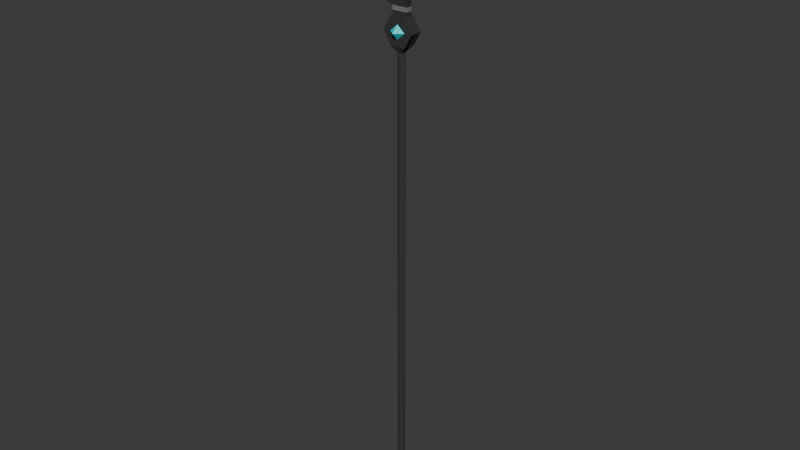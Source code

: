 # Source: Mdl_GlaiveConcept1.blend  (saved by Blender 4.3.34; exported with 4.5.12 LTS)
import bpy
from mathutils import Matrix  # noqa: F401  (used for matrix-valued properties, if any)

bpy.ops.wm.read_factory_settings(use_empty=True)
scene = bpy.context.scene
scene.name = 'Scene'

# ---- collections
col_collection = bpy.data.collections.new('Collection'); scene.collection.children.link(col_collection)

# ---- materials (node trees are filled in below, after node groups)
mat_edge = bpy.data.materials.new('Edge')
mat_metal = bpy.data.materials.new('Metal')
mat_crystal = bpy.data.materials.new('Crystal')

# ---- material node trees
mat_edge.use_nodes = True; mat_edge.node_tree.nodes.clear()
_N = mat_edge.node_tree.nodes; _L = mat_edge.node_tree.links
n0 = _N.new('ShaderNodeBsdfPrincipled'); n0.name = 'Principled BSDF'; n0.location = (10, 300)
n0.inputs[0].default_value = (0.2025, 0.2025, 0.2025, 1.0)
n1 = _N.new('ShaderNodeOutputMaterial'); n1.name = 'Material Output'; n1.location = (300, 300)
_L.new(n0.outputs[0], n1.inputs[0])
n1.is_active_output = True
mat_metal.use_nodes = True; mat_metal.node_tree.nodes.clear()
_N = mat_metal.node_tree.nodes; _L = mat_metal.node_tree.links
n0 = _N.new('ShaderNodeBsdfPrincipled'); n0.name = 'Principled BSDF'; n0.location = (10, 300)
n0.inputs[0].default_value = (0.04021, 0.04021, 0.04021, 1.0)
n1 = _N.new('ShaderNodeOutputMaterial'); n1.name = 'Material Output'; n1.location = (300, 300)
_L.new(n0.outputs[0], n1.inputs[0])
n1.is_active_output = True
mat_crystal.use_nodes = True; mat_crystal.node_tree.nodes.clear()
_N = mat_crystal.node_tree.nodes; _L = mat_crystal.node_tree.links
n0 = _N.new('ShaderNodeBsdfPrincipled'); n0.name = 'Principled BSDF'; n0.location = (10, 300)
n0.inputs[0].default_value = (0.0, 0.7624, 0.8003, 1.0)
n1 = _N.new('ShaderNodeOutputMaterial'); n1.name = 'Material Output'; n1.location = (300, 300)
_L.new(n0.outputs[0], n1.inputs[0])
n1.is_active_output = True

# ---- world
world_world = bpy.data.worlds.new('World'); scene.world = world_world
world_world.use_nodes = True; world_world.node_tree.nodes.clear()
_N = world_world.node_tree.nodes; _L = world_world.node_tree.links
n0 = _N.new('ShaderNodeOutputWorld'); n0.name = 'World Output'; n0.location = (300, 300)
n1 = _N.new('ShaderNodeBackground'); n1.name = 'Background'; n1.location = (10, 300)
n1.inputs[0].default_value = (0.05088, 0.05088, 0.05088, 1.0)
_L.new(n1.outputs[0], n0.inputs[0])
n0.is_active_output = True
world_world.color = (0.05088, 0.05088, 0.05088)
world_world.sun_shadow_jitter_overblur = 0.0

# ---- meshes
me_cylinder = bpy.data.meshes.new('Cylinder')
me_cylinder.from_pydata([(-4.003e-09, 0.2712, -20.31), (-4.003e-09, 0.2712, 13.77), (0.1918, 0.1918, -20.31), (0.1918, 0.1918, 13.77), (0.2712, -2.296e-09, -20.31), (0.3365, -2.296e-09, 14.2), (0.1918, -0.1918, -20.31), (0.1918, -0.1918, 13.77), (-4.003e-09, -0.2712, -20.31), (-4.003e-09, -0.2712, 13.77), (-0.1918, -0.1918, -20.31), (-0.1918, -0.1918, 13.77), (-0.2712, -2.296e-09, -20.31), (-0.3365, -2.296e-09, 14.2), (-0.1918, 0.1918, -20.31), (-0.1918, 0.1918, 13.77), (-2.409e-09, 0.5517, -20.84), (0.3901, 0.3901, -20.84), (0.5517, 2.126e-09, -20.84), (0.3901, -0.3901, -20.84), (-2.409e-09, -0.5517, -20.84), (-0.3901, -0.3901, -20.84), (-0.5517, 2.126e-09, -20.84), (-0.3901, 0.3901, -20.84), (-1.036e-06, 0.0, -22.4), (0.0, 0.4776, 14.2), (-1.156, 0.0, 15.2), (1.156, 0.0, 15.2), (-0.5781, 0.0, 16.2), (0.5781, 0.0, 16.2), (-1.156, 0.4776, 15.2), (0.0, 0.9613, 15.2), (1.156, 0.4776, 15.2), (-0.5781, 0.4776, 14.2), (0.5781, 0.4776, 16.2), (0.5781, 0.4776, 14.2), (-0.5781, 0.4776, 16.2), (-1.156, -0.4457, 15.2), (0.0, -0.9294, 15.2), (1.156, -0.4457, 15.2), (-0.5781, -0.4457, 14.2), (0.5781, -0.4457, 16.2), (0.5781, -0.4457, 14.2), (-0.5781, -0.4457, 16.2), (0.0, -0.4457, 14.2), (-2.98e-06, -0.4457, 16.2), (-6.497e-06, 0.4776, 16.2), (-0.5781, -0.4457, 15.2), (0.5781, -0.4457, 15.2), (-1.49e-06, -0.4457, 15.7), (0.0, -0.4457, 14.7), (-0.5781, 0.4776, 15.2), (0.5781, 0.4776, 15.2), (-3.248e-06, 0.4776, 15.7), (0.0, 0.4776, 14.7), (0.5781, -0.2228, 16.2), (-0.5781, -0.2228, 16.2), (0.5781, 0.2388, 16.2), (-0.5781, 0.2388, 16.2), (0.5781, -0.2228, 24.28), (0.5781, 0.0, 24.92), (-1.088, 0.0, 16.9), (-0.5781, 0.2388, 22.06), (-0.5781, -0.2228, 22.06), (0.5781, 0.2388, 24.28), (-0.5781, -0.2228, 16.83), (-0.5781, 0.0, 16.83), (-0.5781, 0.2388, 16.83), (0.5781, 0.0, 16.83), (0.5781, -0.2228, 16.83), (0.5781, 0.2388, 16.83), (0.5781, 0.2388, 22.06), (0.5781, 0.0, 22.06), (0.5781, -0.2228, 22.06), (-1.073, -0.2228, 16.95), (-1.073, -0.2228, 22.18), (0.0831, -0.2228, 24.41), (-0.2798, 0.0, 24.51), (-1.478, 0.0, 22.18), (-1.073, 0.2388, 22.18), (0.0831, 0.2388, 24.41), (-1.414, 0.0, 16.95), (-1.073, 0.2388, 16.95), (-0.5781, 0.0, 16.51), (-0.5781, 0.2388, 16.51), (0.5781, -0.2228, 16.51), (0.5781, 0.2388, 16.51), (-0.5781, -0.2228, 16.51), (0.5781, 0.0, 16.51)], [], [(0, 1, 3, 2), (2, 3, 5, 4), (4, 5, 7, 6), (6, 7, 9, 8), (8, 9, 11, 10), (10, 11, 13, 12), (5, 27, 39, 42), (12, 13, 15, 14), (14, 15, 1, 0), (6, 8, 20, 19), (23, 16, 24), (12, 14, 23, 22), (2, 4, 18, 17), (8, 10, 21, 20), (14, 0, 16, 23), (0, 2, 17, 16), (4, 6, 19, 18), (10, 12, 22, 21), (21, 22, 24), (19, 20, 24), (17, 18, 24), (22, 23, 24), (20, 21, 24), (18, 19, 24), (16, 17, 24), (55, 56, 43, 45, 41), (52, 31, 53), (52, 54, 31), (58, 57, 34, 46, 36), (27, 5, 35, 32), (13, 26, 30, 33), (5, 13, 33, 25, 35), (26, 28, 58, 36, 30), (29, 27, 32, 34, 57), (48, 49, 38), (50, 48, 38), (26, 13, 40, 37), (13, 5, 42, 44, 40), (28, 26, 37, 43, 56), (27, 29, 55, 41, 39), (42, 7, 5), (35, 5, 3), (33, 15, 13), (40, 13, 11), (40, 11, 9, 44), (44, 9, 7, 42), (35, 3, 1, 25), (25, 1, 15, 33), (44, 50, 47, 37, 40), (53, 31, 51), (54, 25, 33, 30, 51), (49, 45, 43, 37, 47), (50, 38, 47), (38, 49, 47), (42, 39, 48, 50, 44), (39, 41, 45, 49, 48), (31, 54, 51), (46, 53, 51, 30, 36), (35, 25, 54, 52, 32), (32, 52, 53, 46, 34), (62, 67, 82, 79), (64, 62, 79, 80), (59, 60, 77, 76), (66, 65, 74, 61), (69, 68, 72, 73), (70, 67, 62, 71), (68, 70, 71, 72), (65, 69, 73, 63), (87, 85, 69, 65), (88, 86, 70, 68), (86, 84, 67, 70), (85, 88, 68, 69), (83, 87, 65, 66), (84, 83, 66, 67), (72, 71, 64, 60), (73, 72, 60, 59), (63, 73, 59), (71, 62, 64), (82, 81, 78, 79), (81, 74, 75, 78), (78, 77, 80, 79), (77, 78, 75, 76), (67, 66, 61, 82), (63, 59, 76, 75), (65, 63, 75, 74), (60, 64, 80, 77), (58, 28, 83, 84), (61, 74, 81), (82, 61, 81), (28, 56, 87, 83), (55, 29, 88, 85), (57, 58, 84, 86), (29, 57, 86, 88), (56, 55, 85, 87)])
me_cylinder.polygons.foreach_set('material_index', [1, 1, 1, 1, 1, 1, 1, 1, 1, 1, 1, 1, 1, 1, 1, 1, 1, 1, 1, 1, 1, 1, 1, 1, 1, 1, 2, 2, 1, 1, 1, 1, 1, 1, 2, 2, 1, 1, 1, 1, 1, 1, 1, 1, 1, 1, 1, 1, 1, 2, 1, 1, 2, 2, 1, 1, 2, 1, 1, 1, 1, 1, 0, 1, 1, 1, 1, 1, 0, 0, 0, 0, 0, 0, 1, 1, 1, 1, 0, 0, 0, 0, 1, 1, 1, 0, 1, 1, 1, 1, 1, 1, 1, 1])
_uv = me_cylinder.uv_layers.new(name='UVMap')
_uv.uv.foreach_set('vector', [1.0, 0.5, 1.0, 1.0, 0.875, 1.0, 0.875, 0.5, 0.875, 0.5, 0.875, 1.0, 0.75, 1.0, 0.75, 0.5, 0.75, 0.5, 0.75, 1.0, 0.625, 1.0, 0.625, 0.5, 0.625, 0.5, 0.625, 1.0, 0.5, 1.0, 0.5, 0.5, 0.5, 0.5, 0.5, 1.0, 0.375, 1.0, 0.375, 0.5, 0.375, 0.5, 0.375, 1.0, 0.25, 1.0, 0.25, 0.5, 0.0, 0.0, 0.0, 0.0, 0.0, 0.0, 0.0, 0.0, 0.25, 0.5, 0.25, 1.0, 0.125, 1.0, 0.125, 0.5, 0.125, 0.5, 0.125, 1.0, 0.0, 1.0, 0.0, 0.5, 0.625, 0.5, 0.5, 0.5, 0.5, 0.5, 0.625, 0.5, 0.125, 0.5, 0.0, 0.5, 0.125, 0.5, 0.25, 0.5, 0.125, 0.5, 0.125, 0.5, 0.25, 0.5, 0.875, 0.5, 0.75, 0.5, 0.75, 0.5, 0.875, 0.5, 0.5, 0.5, 0.375, 0.5, 0.375, 0.5, 0.5, 0.5, 0.125, 0.5, 0.0, 0.5, 0.0, 0.5, 0.125, 0.5, 1.0, 0.5, 0.875, 0.5, 0.875, 0.5, 1.0, 0.5, 0.75, 0.5, 0.625, 0.5, 0.625, 0.5, 0.75, 0.5, 0.375, 0.5, 0.25, 0.5, 0.25, 0.5, 0.375, 0.5, 0.375, 0.5, 0.25, 0.5, 0.375, 0.5, 0.625, 0.5, 0.5, 0.5, 0.625, 0.5, 0.875, 0.5, 0.75, 0.5, 0.875, 0.5, 0.25, 0.5, 0.125, 0.5, 0.25, 0.5, 0.5, 0.5, 0.375, 0.5, 0.5, 0.5, 0.75, 0.5, 0.625, 0.5, 0.75, 0.5, 1.0, 0.5, 0.875, 0.5, 1.0, 0.5, 0.0, 0.0, 0.0, 0.0, 0.0, 0.0, 0.0, 0.0, 0.0, 0.0, 0.0, 0.0, 0.0, 0.0, 0.0, 0.0, 0.0, 0.0, 0.0, 0.0, 0.0, 0.0, 0.0, 0.0, 0.0, 0.0, 0.0, 0.0, 0.0, 0.0, 0.0, 0.0, 0.0, 0.0, 0.0, 0.0, 0.0, 0.0, 0.0, 0.0, 0.0, 0.0, 0.0, 0.0, 0.0, 0.0, 0.0, 0.0, 0.0, 0.0, 0.0, 0.0, 0.0, 0.0, 0.0, 0.0, 0.0, 0.0, 0.0, 0.0, 0.0, 0.0, 0.0, 0.0, 0.0, 0.0, 0.0, 0.0, 0.0, 0.0, 0.0, 0.0, 0.0, 0.0, 0.0, 0.0, 0.0, 0.0, 0.0, 0.0, 0.0, 0.0, 0.0, 0.0, 0.0, 0.0, 0.0, 0.0, 0.0, 0.0, 0.0, 0.0, 0.0, 0.0, 0.0, 0.0, 0.0, 0.0, 0.0, 0.0, 0.0, 0.0, 0.0, 0.0, 0.0, 0.0, 0.0, 0.0, 0.0, 0.0, 0.0, 0.0, 0.0, 0.0, 0.0, 0.0, 0.0, 0.0, 0.0, 0.0, 0.0, 0.0, 0.0, 0.0, 0.0, 0.0, 0.0, 0.0, 0.0, 0.0, 0.0, 0.0, 0.0, 0.0, 0.0, 0.0, 0.0, 0.0, 0.0, 0.0, 0.0, 0.0, 0.0, 0.0, 0.0, 0.0, 0.0, 0.0, 0.0, 0.0, 0.0, 0.0, 0.0, 0.0, 0.0, 0.0, 0.0, 0.0, 0.0, 0.0, 0.0, 0.0, 0.0, 0.0, 0.0, 0.0, 0.0, 0.0, 0.0, 0.0, 0.0, 0.0, 0.0, 0.0, 0.0, 0.0, 0.0, 0.0, 0.0, 0.0, 0.0, 0.0, 0.0, 0.0, 0.0, 0.0, 0.0, 0.0, 0.0, 0.0, 0.0, 0.0, 0.0, 0.0, 0.0, 0.0, 0.0, 0.0, 0.0, 0.0, 0.0, 0.0, 0.0, 0.0, 0.0, 0.0, 0.0, 0.0, 0.0, 0.0, 0.0, 0.0, 0.0, 0.0, 0.0, 0.0, 0.0, 0.0, 0.0, 0.0, 0.0, 0.0, 0.0, 0.0, 0.0, 0.0, 0.0, 0.0, 0.0, 0.0, 0.0, 0.0, 0.0, 0.0, 0.0, 0.0, 0.0, 0.0, 0.0, 0.0, 0.0, 0.0, 0.0, 0.0, 0.0, 0.0, 0.0, 0.0, 0.0, 0.0, 0.0, 0.0, 0.0, 0.0, 0.0, 0.0, 0.0, 0.0, 0.0, 0.0, 0.0, 0.0, 0.0, 0.0, 0.0, 0.0, 0.0, 0.0, 0.0, 0.0, 0.0, 0.0, 0.0, 0.0, 0.0, 0.0, 0.0, 0.0, 0.0, 0.0, 0.0, 0.0, 0.0, 0.0, 0.0, 0.0, 0.0, 0.0, 0.0, 0.0, 0.0, 0.0, 0.0, 0.0, 0.0, 0.0, 0.0, 0.0, 0.0, 0.0, 0.0, 0.0, 0.0, 0.0, 0.0, 0.0, 0.0, 0.0, 0.0, 0.0, 0.0, 0.0, 0.0, 0.0, 0.0, 0.0, 0.0, 0.0, 0.0, 0.0, 0.0, 0.0, 0.0, 0.0, 0.0, 0.0, 0.0, 0.0, 0.0, 0.0, 0.0, 0.0, 0.0, 0.0, 0.0, 0.0, 0.0, 0.0, 0.0, 0.0, 0.0, 0.0, 0.0, 0.0, 0.0, 0.0, 0.0, 0.0, 0.0, 0.0, 0.0, 0.0, 0.0, 0.0, 0.0, 0.0, 0.0, 0.0, 0.0, 0.0, 0.0, 0.0, 0.0, 0.0, 0.0, 0.0, 0.0, 0.0, 0.0, 0.0, 0.0, 0.0, 0.0, 0.0, 0.0, 0.0, 0.0, 0.0, 0.0, 0.0, 0.0, 0.0, 0.0, 0.0, 0.0, 0.0, 0.0, 0.0, 0.0, 0.0, 0.0, 0.0, 0.0, 0.0, 0.0, 0.0, 0.0, 0.0, 0.0, 0.0, 0.0, 0.0, 0.0, 0.0, 0.0, 0.0, 0.0, 0.0, 0.0, 0.0, 0.0, 0.0, 0.0, 0.0, 0.0, 0.0, 0.0, 0.0, 0.0, 0.0, 0.0, 0.0, 0.0, 0.0, 0.0, 0.0, 0.0, 0.0, 0.0, 0.0, 0.0, 0.0, 0.0, 0.0, 0.0, 0.0, 0.0, 0.0, 0.0, 0.0, 0.0, 0.0, 0.0, 0.0, 0.0, 0.0, 0.0, 0.0, 0.0, 0.0, 0.0, 0.0, 0.0, 0.0, 0.0, 0.0, 0.0, 0.0, 0.0, 0.0, 0.0, 0.0, 0.0, 0.0, 0.0, 0.0, 0.0, 0.0, 0.0, 0.0, 0.0, 0.0, 0.0, 0.0, 0.0, 0.0, 0.0, 0.0, 0.0, 0.0, 0.0, 0.0, 0.0, 0.0, 0.0, 0.0, 0.0, 0.0, 0.0, 0.0, 0.0, 0.0, 0.0, 0.0, 0.0, 0.0, 0.0, 0.0, 0.0, 0.0, 0.0, 0.0, 0.0, 0.0, 0.0, 0.0, 0.0, 0.0, 0.0, 0.0, 0.0, 0.0, 0.0, 0.0, 0.0, 0.0, 0.0, 0.0, 0.0, 0.0, 0.0, 0.0, 0.0, 0.0, 0.0, 0.0, 0.0, 0.0, 0.0, 0.0, 0.0, 0.0, 0.0, 0.0, 0.0, 0.0, 0.0, 0.0, 0.0, 0.0, 0.0, 0.0, 0.0, 0.0, 0.0, 0.0, 0.0, 0.0, 0.0, 0.0, 0.0, 0.0])
me_cylinder.materials.append(mat_edge)
me_cylinder.materials.append(mat_metal)
me_cylinder.materials.append(mat_crystal)
me_cylinder.update()

# ---- objects
ob_glaive = bpy.data.objects.new('Glaive', me_cylinder)

# ---- transforms, parenting, visibility, modifiers, constraints
ob_glaive.location = (0.0, 0.0, 0.0)
ob_glaive.scale = (0.08479, 0.08479, 0.08479)

# ---- collection membership
col_collection.objects.link(ob_glaive)

# ---- scene / render settings (as saved in the file)
scene.frame_start = 1; scene.frame_end = 250; scene.frame_set(1)
scene.render.engine = 'BLENDER_EEVEE_NEXT'
bpy.context.view_layer.update()

# ---- added for rendering (the .blend has no active camera and no usable light): camera, sun
cam_auto = bpy.data.cameras.new('AutoCamera')
cam_auto.lens = 50.0
cam_auto.sensor_width = 36.0
cam_auto.clip_end = 1000.0
ob_auto_camera = bpy.data.objects.new('AutoCamera', cam_auto)
scene.collection.objects.link(ob_auto_camera)
ob_auto_camera.location = (3.70759, -4.46415, 3.08409)
ob_auto_camera.rotation_euler = (1.09748, -7.21219e-08, 0.694738)
scene.camera = ob_auto_camera
light_auto_sun = bpy.data.lights.new('AutoSun', 'SUN')
light_auto_sun.energy = 3.0
light_auto_sun.angle = 0.0523599
ob_auto_sun = bpy.data.objects.new('AutoSun', light_auto_sun)
scene.collection.objects.link(ob_auto_sun)
ob_auto_sun.rotation_euler = (0.872665, 0.174533, 0.523599)
bpy.context.view_layer.update()
